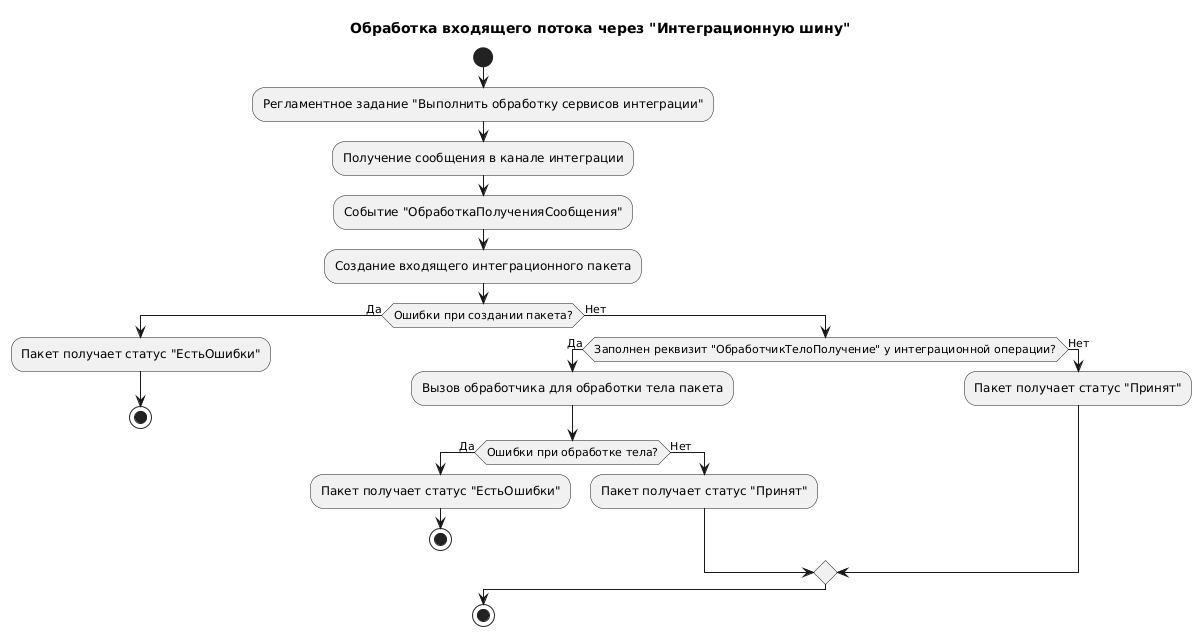

The diagram above was rendered by PlantUML. Its source (embedded in the PNG):
@startuml
title Обработка входящего потока через "Интеграционную шину"

start

:Регламентное задание "Выполнить обработку сервисов интеграции";

:Получение сообщения в канале интеграции;
:Событие "ОбработкаПолученияСообщения";

:Создание входящего интеграционного пакета;

if (Ошибки при создании пакета?) then (Да)
  :Пакет получает статус "ЕстьОшибки";
  stop
else (Нет)
  if (Заполнен реквизит "ОбработчикТелоПолучение" у интеграционной операции?) then (Да)
    :Вызов обработчика для обработки тела пакета;
    if (Ошибки при обработке тела?) then (Да)
      :Пакет получает статус "ЕстьОшибки";
      stop
    else (Нет)
      :Пакет получает статус "Принят";
    endif
  else (Нет)
    :Пакет получает статус "Принят";
  endif
endif

stop
@enduml